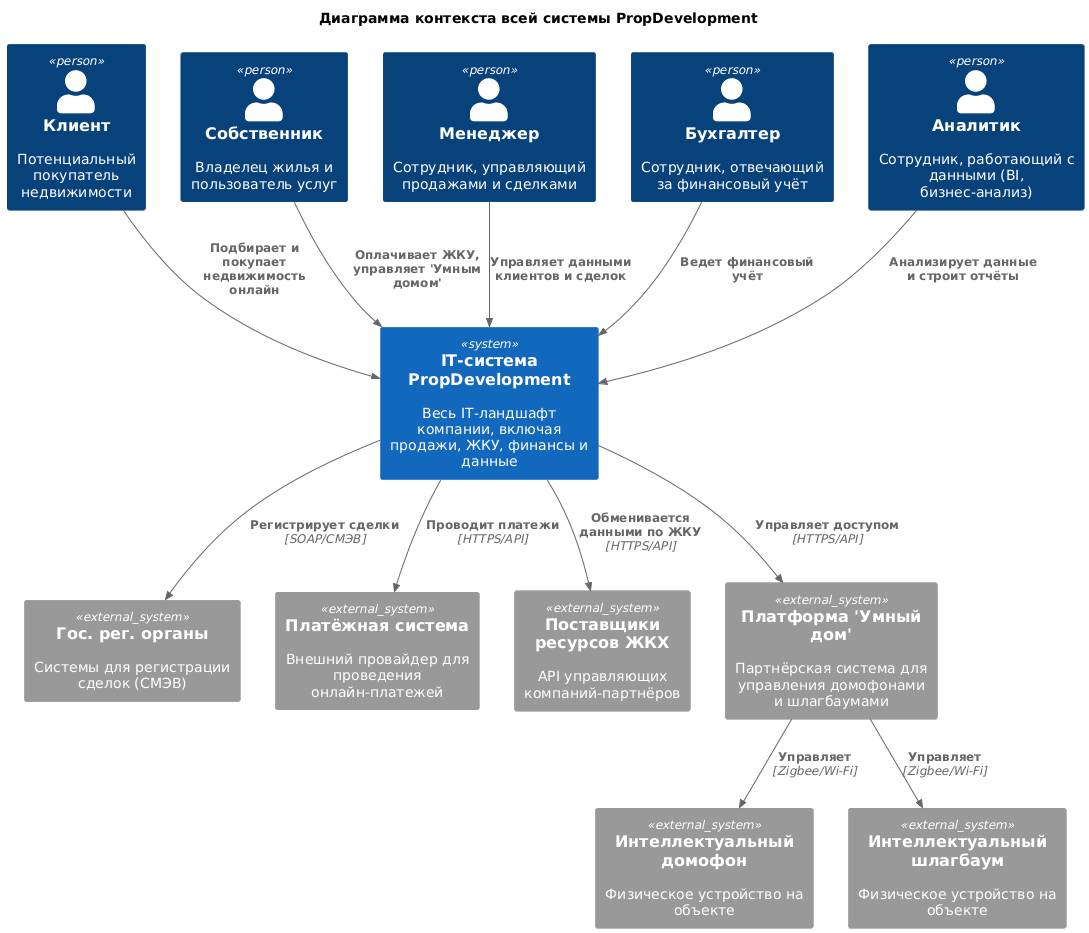

The diagram above was rendered by PlantUML. Its source (embedded in the PNG):
@startuml
!include https://raw.githubusercontent.com/plantuml-stdlib/C4-PlantUML/master/C4_Context.puml

title Диаграмма контекста всей системы PropDevelopment

' --- Пользователи (Persons) ---
Person(client, "Клиент", "Потенциальный покупатель недвижимости")
Person(owner, "Собственник", "Владелец жилья и пользователь услуг")
Person(manager, "Менеджер", "Сотрудник, управляющий продажами и сделками")
Person(accountant, "Бухгалтер", "Сотрудник, отвечающий за финансовый учёт")
Person(analyst, "Аналитик", "Сотрудник, работающий с данными (BI, бизнес-анализ)")

' --- Центральная система ---
System(propdev_system, "IT-система PropDevelopment", "Весь IT-ландшафт компании, включая продажи, ЖКУ, финансы и данные")

' --- Внешние системы ---
System_Ext(gov_registry, "Гос. рег. органы", "Системы для регистрации сделок (СМЭВ)")
System_Ext(payment_system, "Платёжная система", "Внешний провайдер для проведения онлайн-платежей")
System_Ext(hcs_provider, "Поставщики ресурсов ЖКХ", "API управляющих компаний-партнёров")
System_Ext(smart_home_partner, "Платформа 'Умный дом'", "Партнёрская система для управления домофонами и шлагбаумами")
System_Ext(intercom, "Интеллектуальный домофон", "Физическое устройство на объекте")
System_Ext(barrier, "Интеллектуальный шлагбаум", "Физическое устройство на объекте")

' --- Связи ---
' Пользователи
Rel(client, propdev_system, "Подбирает и покупает недвижимость онлайн")
Rel(owner, propdev_system, "Оплачивает ЖКУ, управляет 'Умным домом'")
Rel(manager, propdev_system, "Управляет данными клиентов и сделок")
Rel(accountant, propdev_system, "Ведет финансовый учёт")
Rel(analyst, propdev_system, "Анализирует данные и строит отчёты")

' Внешние системы
Rel(propdev_system, gov_registry, "Регистрирует сделки", "SOAP/СМЭВ")
Rel(propdev_system, payment_system, "Проводит платежи", "HTTPS/API")
Rel(propdev_system, hcs_provider, "Обменивается данными по ЖКУ", "HTTPS/API")
Rel(propdev_system, smart_home_partner, "Управляет доступом", "HTTPS/API")

' Связи платформы "Умный дом" с устройствами
Rel(smart_home_partner, intercom, "Управляет", "Zigbee/Wi-Fi")
Rel(smart_home_partner, barrier, "Управляет", "Zigbee/Wi-Fi")
@enduml